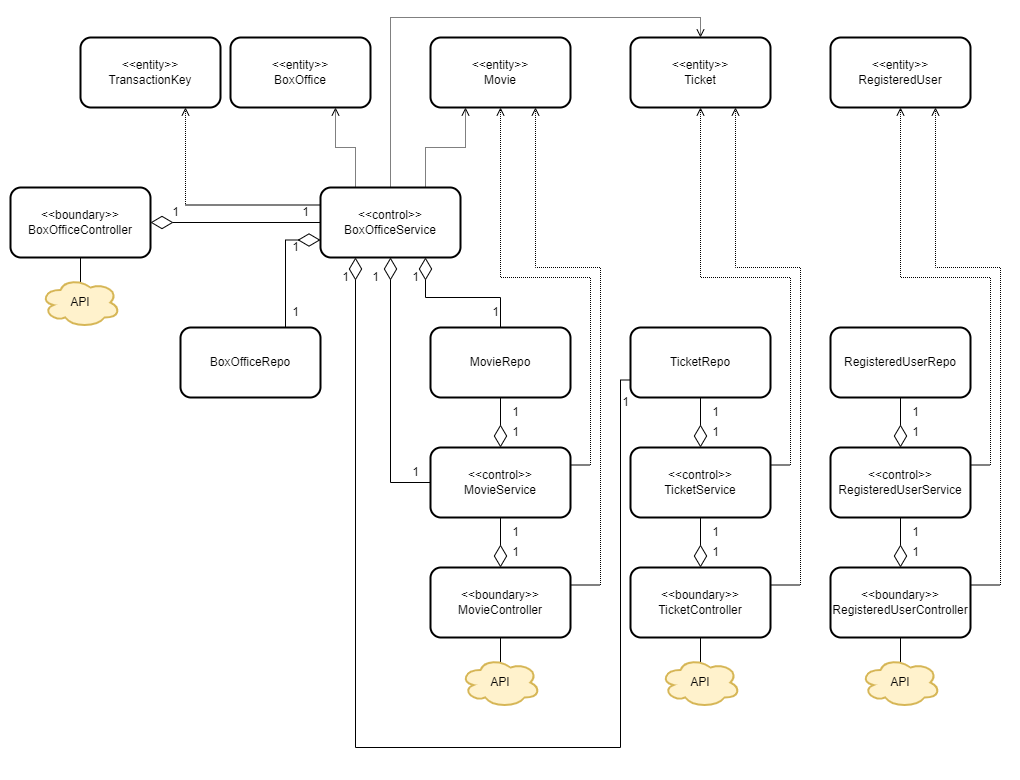

The diagram above was exported from draw.io. Its source (the exported page's mxGraphModel, read from the mxfile embedded in the PNG):
<mxGraphModel dx="1623" dy="914" grid="1" gridSize="10" guides="1" tooltips="1" connect="1" arrows="1" fold="1" page="1" pageScale="1" pageWidth="1700" pageHeight="1100" math="0" shadow="0">
  <root>
    <mxCell id="0" />
    <mxCell id="1" parent="0" />
    <mxCell id="1Ca0S9xtPDxvIVbtzS-j-1" value="&amp;lt;&amp;lt;entity&amp;gt;&amp;gt;&lt;br&gt;BoxOffice" style="rounded=1;whiteSpace=wrap;html=1;strokeWidth=2;" vertex="1" parent="1">
      <mxGeometry x="640" y="340" width="140" height="70" as="geometry" />
    </mxCell>
    <mxCell id="1Ca0S9xtPDxvIVbtzS-j-2" value="&amp;lt;&amp;lt;entity&amp;gt;&amp;gt;&lt;br&gt;TransactionKey" style="rounded=1;whiteSpace=wrap;html=1;strokeWidth=2;" vertex="1" parent="1">
      <mxGeometry x="490" y="340" width="140" height="70" as="geometry" />
    </mxCell>
    <mxCell id="1Ca0S9xtPDxvIVbtzS-j-3" value="&amp;lt;&amp;lt;entity&amp;gt;&amp;gt;&lt;br&gt;Movie" style="rounded=1;whiteSpace=wrap;html=1;strokeWidth=2;" vertex="1" parent="1">
      <mxGeometry x="840" y="340" width="140" height="70" as="geometry" />
    </mxCell>
    <mxCell id="1Ca0S9xtPDxvIVbtzS-j-4" value="&amp;lt;&amp;lt;entity&amp;gt;&amp;gt;&lt;br&gt;Ticket" style="rounded=1;whiteSpace=wrap;html=1;strokeWidth=2;" vertex="1" parent="1">
      <mxGeometry x="1040" y="340" width="140" height="70" as="geometry" />
    </mxCell>
    <mxCell id="1Ca0S9xtPDxvIVbtzS-j-5" value="&amp;lt;&amp;lt;entity&amp;gt;&amp;gt;&lt;br&gt;RegisteredUser" style="rounded=1;whiteSpace=wrap;html=1;strokeWidth=2;" vertex="1" parent="1">
      <mxGeometry x="1240" y="340" width="140" height="70" as="geometry" />
    </mxCell>
    <mxCell id="1Ca0S9xtPDxvIVbtzS-j-35" style="edgeStyle=orthogonalEdgeStyle;rounded=0;orthogonalLoop=1;jettySize=auto;html=1;exitX=1;exitY=0.5;exitDx=0;exitDy=0;entryX=0;entryY=0.5;entryDx=0;entryDy=0;strokeWidth=1;startArrow=diamondThin;startFill=0;endArrow=none;endFill=0;startSize=20;" edge="1" parent="1" source="1Ca0S9xtPDxvIVbtzS-j-6" target="1Ca0S9xtPDxvIVbtzS-j-11">
      <mxGeometry relative="1" as="geometry" />
    </mxCell>
    <mxCell id="1Ca0S9xtPDxvIVbtzS-j-6" value="&amp;lt;&amp;lt;boundary&amp;gt;&amp;gt;&lt;br&gt;BoxOfficeController" style="rounded=1;whiteSpace=wrap;html=1;strokeWidth=2;" vertex="1" parent="1">
      <mxGeometry x="420" y="490" width="140" height="70" as="geometry" />
    </mxCell>
    <mxCell id="1Ca0S9xtPDxvIVbtzS-j-31" style="edgeStyle=orthogonalEdgeStyle;rounded=0;orthogonalLoop=1;jettySize=auto;html=1;exitX=0.5;exitY=0;exitDx=0;exitDy=0;entryX=0.5;entryY=1;entryDx=0;entryDy=0;strokeWidth=1;startArrow=diamondThin;startFill=0;endArrow=none;endFill=0;startSize=20;" edge="1" parent="1" source="1Ca0S9xtPDxvIVbtzS-j-7" target="1Ca0S9xtPDxvIVbtzS-j-12">
      <mxGeometry relative="1" as="geometry" />
    </mxCell>
    <mxCell id="1Ca0S9xtPDxvIVbtzS-j-43" style="edgeStyle=orthogonalEdgeStyle;rounded=0;orthogonalLoop=1;jettySize=auto;html=1;exitX=1;exitY=0.25;exitDx=0;exitDy=0;entryX=0.75;entryY=1;entryDx=0;entryDy=0;dashed=1;dashPattern=1 1;strokeWidth=1;startArrow=none;startFill=0;endArrow=open;endFill=0;startSize=20;" edge="1" parent="1" source="1Ca0S9xtPDxvIVbtzS-j-7" target="1Ca0S9xtPDxvIVbtzS-j-3">
      <mxGeometry relative="1" as="geometry">
        <Array as="points">
          <mxPoint x="1010" y="888" />
          <mxPoint x="1010" y="570" />
          <mxPoint x="945" y="570" />
        </Array>
      </mxGeometry>
    </mxCell>
    <mxCell id="1Ca0S9xtPDxvIVbtzS-j-7" value="&amp;lt;&amp;lt;boundary&amp;gt;&amp;gt;&lt;br&gt;MovieController" style="rounded=1;whiteSpace=wrap;html=1;strokeWidth=2;" vertex="1" parent="1">
      <mxGeometry x="840" y="870" width="140" height="70" as="geometry" />
    </mxCell>
    <mxCell id="1Ca0S9xtPDxvIVbtzS-j-32" style="edgeStyle=orthogonalEdgeStyle;rounded=0;orthogonalLoop=1;jettySize=auto;html=1;exitX=0.5;exitY=0;exitDx=0;exitDy=0;entryX=0.5;entryY=1;entryDx=0;entryDy=0;strokeWidth=1;startArrow=diamondThin;startFill=0;endArrow=none;endFill=0;startSize=20;" edge="1" parent="1" source="1Ca0S9xtPDxvIVbtzS-j-8" target="1Ca0S9xtPDxvIVbtzS-j-13">
      <mxGeometry relative="1" as="geometry" />
    </mxCell>
    <mxCell id="1Ca0S9xtPDxvIVbtzS-j-39" style="edgeStyle=orthogonalEdgeStyle;rounded=0;orthogonalLoop=1;jettySize=auto;html=1;exitX=1;exitY=0.25;exitDx=0;exitDy=0;entryX=0.75;entryY=1;entryDx=0;entryDy=0;dashed=1;dashPattern=1 1;strokeWidth=1;startArrow=none;startFill=0;endArrow=open;endFill=0;startSize=20;" edge="1" parent="1" source="1Ca0S9xtPDxvIVbtzS-j-8" target="1Ca0S9xtPDxvIVbtzS-j-4">
      <mxGeometry relative="1" as="geometry">
        <Array as="points">
          <mxPoint x="1210" y="888" />
          <mxPoint x="1210" y="570" />
          <mxPoint x="1145" y="570" />
        </Array>
      </mxGeometry>
    </mxCell>
    <mxCell id="1Ca0S9xtPDxvIVbtzS-j-8" value="&amp;lt;&amp;lt;boundary&amp;gt;&amp;gt;&lt;br&gt;TicketController" style="rounded=1;whiteSpace=wrap;html=1;strokeWidth=2;" vertex="1" parent="1">
      <mxGeometry x="1040" y="870" width="140" height="70" as="geometry" />
    </mxCell>
    <mxCell id="1Ca0S9xtPDxvIVbtzS-j-33" style="edgeStyle=orthogonalEdgeStyle;rounded=0;orthogonalLoop=1;jettySize=auto;html=1;exitX=0.5;exitY=0;exitDx=0;exitDy=0;entryX=0.5;entryY=1;entryDx=0;entryDy=0;strokeWidth=1;startArrow=diamondThin;startFill=0;endArrow=none;endFill=0;startSize=20;" edge="1" parent="1" source="1Ca0S9xtPDxvIVbtzS-j-9" target="1Ca0S9xtPDxvIVbtzS-j-14">
      <mxGeometry relative="1" as="geometry" />
    </mxCell>
    <mxCell id="1Ca0S9xtPDxvIVbtzS-j-37" style="edgeStyle=orthogonalEdgeStyle;rounded=0;orthogonalLoop=1;jettySize=auto;html=1;exitX=1;exitY=0.25;exitDx=0;exitDy=0;entryX=0.75;entryY=1;entryDx=0;entryDy=0;dashed=1;dashPattern=1 1;strokeWidth=1;startArrow=none;startFill=0;endArrow=open;endFill=0;startSize=20;" edge="1" parent="1" source="1Ca0S9xtPDxvIVbtzS-j-9" target="1Ca0S9xtPDxvIVbtzS-j-5">
      <mxGeometry relative="1" as="geometry">
        <Array as="points">
          <mxPoint x="1410" y="888" />
          <mxPoint x="1410" y="570" />
          <mxPoint x="1345" y="570" />
        </Array>
      </mxGeometry>
    </mxCell>
    <mxCell id="1Ca0S9xtPDxvIVbtzS-j-9" value="&amp;lt;&amp;lt;boundary&amp;gt;&amp;gt;&lt;br&gt;RegisteredUserController" style="rounded=1;whiteSpace=wrap;html=1;strokeWidth=2;" vertex="1" parent="1">
      <mxGeometry x="1240" y="870" width="140" height="70" as="geometry" />
    </mxCell>
    <mxCell id="1Ca0S9xtPDxvIVbtzS-j-20" style="edgeStyle=orthogonalEdgeStyle;rounded=0;orthogonalLoop=1;jettySize=auto;html=1;exitX=0.25;exitY=0;exitDx=0;exitDy=0;entryX=0.75;entryY=1;entryDx=0;entryDy=0;strokeWidth=1;dashed=1;dashPattern=1 1;endArrow=open;endFill=0;" edge="1" parent="1" source="1Ca0S9xtPDxvIVbtzS-j-11" target="1Ca0S9xtPDxvIVbtzS-j-1">
      <mxGeometry relative="1" as="geometry" />
    </mxCell>
    <mxCell id="1Ca0S9xtPDxvIVbtzS-j-21" style="edgeStyle=orthogonalEdgeStyle;rounded=0;orthogonalLoop=1;jettySize=auto;html=1;exitX=0.75;exitY=0;exitDx=0;exitDy=0;entryX=0.25;entryY=1;entryDx=0;entryDy=0;strokeWidth=1;dashed=1;dashPattern=1 1;endArrow=open;endFill=0;" edge="1" parent="1" source="1Ca0S9xtPDxvIVbtzS-j-11" target="1Ca0S9xtPDxvIVbtzS-j-3">
      <mxGeometry relative="1" as="geometry" />
    </mxCell>
    <mxCell id="1Ca0S9xtPDxvIVbtzS-j-23" style="edgeStyle=orthogonalEdgeStyle;rounded=0;orthogonalLoop=1;jettySize=auto;html=1;exitX=0;exitY=0.75;exitDx=0;exitDy=0;entryX=0.75;entryY=0;entryDx=0;entryDy=0;strokeWidth=1;startArrow=diamondThin;startFill=0;endArrow=none;endFill=0;startSize=20;" edge="1" parent="1" source="1Ca0S9xtPDxvIVbtzS-j-11" target="1Ca0S9xtPDxvIVbtzS-j-16">
      <mxGeometry relative="1" as="geometry" />
    </mxCell>
    <mxCell id="1Ca0S9xtPDxvIVbtzS-j-25" style="edgeStyle=orthogonalEdgeStyle;rounded=0;orthogonalLoop=1;jettySize=auto;html=1;exitX=0.5;exitY=1;exitDx=0;exitDy=0;entryX=0;entryY=0.5;entryDx=0;entryDy=0;strokeWidth=1;startArrow=diamondThin;startFill=0;endArrow=none;endFill=0;startSize=20;" edge="1" parent="1" source="1Ca0S9xtPDxvIVbtzS-j-11" target="1Ca0S9xtPDxvIVbtzS-j-12">
      <mxGeometry relative="1" as="geometry">
        <Array as="points">
          <mxPoint x="800" y="785" />
        </Array>
      </mxGeometry>
    </mxCell>
    <mxCell id="1Ca0S9xtPDxvIVbtzS-j-26" style="edgeStyle=orthogonalEdgeStyle;rounded=0;orthogonalLoop=1;jettySize=auto;html=1;exitX=0.75;exitY=1;exitDx=0;exitDy=0;entryX=0.5;entryY=0;entryDx=0;entryDy=0;strokeWidth=1;startArrow=diamondThin;startFill=0;endArrow=none;endFill=0;startSize=20;" edge="1" parent="1" source="1Ca0S9xtPDxvIVbtzS-j-11" target="1Ca0S9xtPDxvIVbtzS-j-17">
      <mxGeometry relative="1" as="geometry" />
    </mxCell>
    <mxCell id="1Ca0S9xtPDxvIVbtzS-j-34" style="edgeStyle=orthogonalEdgeStyle;rounded=0;orthogonalLoop=1;jettySize=auto;html=1;exitX=0;exitY=0.25;exitDx=0;exitDy=0;entryX=0.75;entryY=1;entryDx=0;entryDy=0;strokeWidth=1;startArrow=none;startFill=0;endArrow=open;endFill=0;startSize=20;dashed=1;dashPattern=1 1;" edge="1" parent="1" source="1Ca0S9xtPDxvIVbtzS-j-11" target="1Ca0S9xtPDxvIVbtzS-j-2">
      <mxGeometry relative="1" as="geometry" />
    </mxCell>
    <mxCell id="1Ca0S9xtPDxvIVbtzS-j-40" style="edgeStyle=orthogonalEdgeStyle;rounded=0;orthogonalLoop=1;jettySize=auto;html=1;exitX=0.5;exitY=0;exitDx=0;exitDy=0;entryX=0.5;entryY=0;entryDx=0;entryDy=0;dashed=1;dashPattern=1 1;strokeWidth=1;startArrow=none;startFill=0;endArrow=open;endFill=0;startSize=20;" edge="1" parent="1" source="1Ca0S9xtPDxvIVbtzS-j-11" target="1Ca0S9xtPDxvIVbtzS-j-4">
      <mxGeometry relative="1" as="geometry" />
    </mxCell>
    <mxCell id="1Ca0S9xtPDxvIVbtzS-j-41" style="edgeStyle=orthogonalEdgeStyle;rounded=0;orthogonalLoop=1;jettySize=auto;html=1;exitX=0.25;exitY=1;exitDx=0;exitDy=0;entryX=0;entryY=0.75;entryDx=0;entryDy=0;strokeWidth=1;startArrow=diamondThin;startFill=0;endArrow=none;endFill=0;startSize=20;" edge="1" parent="1" source="1Ca0S9xtPDxvIVbtzS-j-11" target="1Ca0S9xtPDxvIVbtzS-j-18">
      <mxGeometry relative="1" as="geometry">
        <Array as="points">
          <mxPoint x="765" y="1050" />
          <mxPoint x="1030" y="1050" />
          <mxPoint x="1030" y="683" />
        </Array>
      </mxGeometry>
    </mxCell>
    <mxCell id="1Ca0S9xtPDxvIVbtzS-j-11" value="&amp;lt;&amp;lt;control&amp;gt;&amp;gt;&lt;br&gt;BoxOfficeService" style="rounded=1;whiteSpace=wrap;html=1;strokeWidth=2;" vertex="1" parent="1">
      <mxGeometry x="730" y="490" width="140" height="70" as="geometry" />
    </mxCell>
    <mxCell id="1Ca0S9xtPDxvIVbtzS-j-28" style="edgeStyle=orthogonalEdgeStyle;rounded=0;orthogonalLoop=1;jettySize=auto;html=1;exitX=0.5;exitY=0;exitDx=0;exitDy=0;entryX=0.5;entryY=1;entryDx=0;entryDy=0;strokeWidth=1;startArrow=diamondThin;startFill=0;endArrow=none;endFill=0;startSize=20;" edge="1" parent="1" source="1Ca0S9xtPDxvIVbtzS-j-12" target="1Ca0S9xtPDxvIVbtzS-j-17">
      <mxGeometry relative="1" as="geometry" />
    </mxCell>
    <mxCell id="1Ca0S9xtPDxvIVbtzS-j-42" style="edgeStyle=orthogonalEdgeStyle;rounded=0;orthogonalLoop=1;jettySize=auto;html=1;exitX=1;exitY=0.25;exitDx=0;exitDy=0;entryX=0.5;entryY=1;entryDx=0;entryDy=0;strokeWidth=1;startArrow=none;startFill=0;endArrow=open;endFill=0;startSize=20;dashed=1;dashPattern=1 1;" edge="1" parent="1" source="1Ca0S9xtPDxvIVbtzS-j-12" target="1Ca0S9xtPDxvIVbtzS-j-3">
      <mxGeometry relative="1" as="geometry" />
    </mxCell>
    <mxCell id="1Ca0S9xtPDxvIVbtzS-j-12" value="&amp;lt;&amp;lt;control&amp;gt;&amp;gt;&lt;br&gt;MovieService" style="rounded=1;whiteSpace=wrap;html=1;strokeWidth=2;" vertex="1" parent="1">
      <mxGeometry x="840" y="750" width="140" height="70" as="geometry" />
    </mxCell>
    <mxCell id="1Ca0S9xtPDxvIVbtzS-j-29" style="edgeStyle=orthogonalEdgeStyle;rounded=0;orthogonalLoop=1;jettySize=auto;html=1;exitX=0.5;exitY=0;exitDx=0;exitDy=0;entryX=0.5;entryY=1;entryDx=0;entryDy=0;strokeWidth=1;startArrow=diamondThin;startFill=0;endArrow=none;endFill=0;startSize=20;" edge="1" parent="1" source="1Ca0S9xtPDxvIVbtzS-j-13" target="1Ca0S9xtPDxvIVbtzS-j-18">
      <mxGeometry relative="1" as="geometry" />
    </mxCell>
    <mxCell id="1Ca0S9xtPDxvIVbtzS-j-38" style="edgeStyle=orthogonalEdgeStyle;rounded=0;orthogonalLoop=1;jettySize=auto;html=1;exitX=1;exitY=0.25;exitDx=0;exitDy=0;entryX=0.5;entryY=1;entryDx=0;entryDy=0;dashed=1;dashPattern=1 1;strokeWidth=1;startArrow=none;startFill=0;endArrow=open;endFill=0;startSize=20;" edge="1" parent="1" source="1Ca0S9xtPDxvIVbtzS-j-13" target="1Ca0S9xtPDxvIVbtzS-j-4">
      <mxGeometry relative="1" as="geometry" />
    </mxCell>
    <mxCell id="1Ca0S9xtPDxvIVbtzS-j-13" value="&amp;lt;&amp;lt;control&amp;gt;&amp;gt;&lt;br&gt;TicketService" style="rounded=1;whiteSpace=wrap;html=1;strokeWidth=2;" vertex="1" parent="1">
      <mxGeometry x="1040" y="750" width="140" height="70" as="geometry" />
    </mxCell>
    <mxCell id="1Ca0S9xtPDxvIVbtzS-j-30" style="edgeStyle=orthogonalEdgeStyle;rounded=0;orthogonalLoop=1;jettySize=auto;html=1;exitX=0.5;exitY=0;exitDx=0;exitDy=0;entryX=0.5;entryY=1;entryDx=0;entryDy=0;strokeWidth=1;startArrow=diamondThin;startFill=0;endArrow=none;endFill=0;startSize=20;" edge="1" parent="1" source="1Ca0S9xtPDxvIVbtzS-j-14" target="1Ca0S9xtPDxvIVbtzS-j-19">
      <mxGeometry relative="1" as="geometry" />
    </mxCell>
    <mxCell id="1Ca0S9xtPDxvIVbtzS-j-36" style="edgeStyle=orthogonalEdgeStyle;rounded=0;orthogonalLoop=1;jettySize=auto;html=1;exitX=1;exitY=0.25;exitDx=0;exitDy=0;entryX=0.5;entryY=1;entryDx=0;entryDy=0;strokeWidth=1;startArrow=none;startFill=0;endArrow=open;endFill=0;startSize=20;dashed=1;dashPattern=1 1;" edge="1" parent="1" source="1Ca0S9xtPDxvIVbtzS-j-14" target="1Ca0S9xtPDxvIVbtzS-j-5">
      <mxGeometry relative="1" as="geometry" />
    </mxCell>
    <mxCell id="1Ca0S9xtPDxvIVbtzS-j-14" value="&amp;lt;&amp;lt;control&amp;gt;&amp;gt;&lt;br&gt;RegisteredUserService" style="rounded=1;whiteSpace=wrap;html=1;strokeWidth=2;" vertex="1" parent="1">
      <mxGeometry x="1240" y="750" width="140" height="70" as="geometry" />
    </mxCell>
    <mxCell id="1Ca0S9xtPDxvIVbtzS-j-16" value="BoxOfficeRepo" style="rounded=1;whiteSpace=wrap;html=1;strokeWidth=2;" vertex="1" parent="1">
      <mxGeometry x="590" y="630" width="140" height="70" as="geometry" />
    </mxCell>
    <mxCell id="1Ca0S9xtPDxvIVbtzS-j-17" value="MovieRepo" style="rounded=1;whiteSpace=wrap;html=1;strokeWidth=2;" vertex="1" parent="1">
      <mxGeometry x="840" y="630" width="140" height="70" as="geometry" />
    </mxCell>
    <mxCell id="1Ca0S9xtPDxvIVbtzS-j-18" value="TicketRepo" style="rounded=1;whiteSpace=wrap;html=1;strokeWidth=2;" vertex="1" parent="1">
      <mxGeometry x="1040" y="630" width="140" height="70" as="geometry" />
    </mxCell>
    <mxCell id="1Ca0S9xtPDxvIVbtzS-j-19" value="RegisteredUserRepo" style="rounded=1;whiteSpace=wrap;html=1;strokeWidth=2;" vertex="1" parent="1">
      <mxGeometry x="1240" y="630" width="140" height="70" as="geometry" />
    </mxCell>
    <mxCell id="1Ca0S9xtPDxvIVbtzS-j-44" value="1" style="text;html=1;align=center;verticalAlign=middle;resizable=0;points=[];autosize=1;strokeColor=none;fillColor=none;" vertex="1" parent="1">
      <mxGeometry x="570" y="500" width="30" height="30" as="geometry" />
    </mxCell>
    <mxCell id="1Ca0S9xtPDxvIVbtzS-j-45" value="1" style="text;html=1;align=center;verticalAlign=middle;resizable=0;points=[];autosize=1;strokeColor=none;fillColor=none;" vertex="1" parent="1">
      <mxGeometry x="700" y="500" width="30" height="30" as="geometry" />
    </mxCell>
    <mxCell id="1Ca0S9xtPDxvIVbtzS-j-46" value="1" style="text;html=1;align=center;verticalAlign=middle;resizable=0;points=[];autosize=1;strokeColor=none;fillColor=none;" vertex="1" parent="1">
      <mxGeometry x="690" y="535" width="30" height="30" as="geometry" />
    </mxCell>
    <mxCell id="1Ca0S9xtPDxvIVbtzS-j-47" value="1" style="text;html=1;align=center;verticalAlign=middle;resizable=0;points=[];autosize=1;strokeColor=none;fillColor=none;" vertex="1" parent="1">
      <mxGeometry x="690" y="600" width="30" height="30" as="geometry" />
    </mxCell>
    <mxCell id="1Ca0S9xtPDxvIVbtzS-j-48" value="1" style="text;html=1;align=center;verticalAlign=middle;resizable=0;points=[];autosize=1;strokeColor=none;fillColor=none;" vertex="1" parent="1">
      <mxGeometry x="740" y="565" width="30" height="30" as="geometry" />
    </mxCell>
    <mxCell id="1Ca0S9xtPDxvIVbtzS-j-49" value="1" style="text;html=1;align=center;verticalAlign=middle;resizable=0;points=[];autosize=1;strokeColor=none;fillColor=none;" vertex="1" parent="1">
      <mxGeometry x="770" y="565" width="30" height="30" as="geometry" />
    </mxCell>
    <mxCell id="1Ca0S9xtPDxvIVbtzS-j-50" value="1" style="text;html=1;align=center;verticalAlign=middle;resizable=0;points=[];autosize=1;strokeColor=none;fillColor=none;" vertex="1" parent="1">
      <mxGeometry x="810" y="565" width="30" height="30" as="geometry" />
    </mxCell>
    <mxCell id="1Ca0S9xtPDxvIVbtzS-j-51" value="1" style="text;html=1;align=center;verticalAlign=middle;resizable=0;points=[];autosize=1;strokeColor=none;fillColor=none;" vertex="1" parent="1">
      <mxGeometry x="890" y="600" width="30" height="30" as="geometry" />
    </mxCell>
    <mxCell id="1Ca0S9xtPDxvIVbtzS-j-52" value="1" style="text;html=1;align=center;verticalAlign=middle;resizable=0;points=[];autosize=1;strokeColor=none;fillColor=none;" vertex="1" parent="1">
      <mxGeometry x="810" y="760" width="30" height="30" as="geometry" />
    </mxCell>
    <mxCell id="1Ca0S9xtPDxvIVbtzS-j-53" value="1" style="text;html=1;align=center;verticalAlign=middle;resizable=0;points=[];autosize=1;strokeColor=none;fillColor=none;" vertex="1" parent="1">
      <mxGeometry x="1020" y="690" width="30" height="30" as="geometry" />
    </mxCell>
    <mxCell id="1Ca0S9xtPDxvIVbtzS-j-58" value="1" style="text;html=1;align=center;verticalAlign=middle;resizable=0;points=[];autosize=1;strokeColor=none;fillColor=none;" vertex="1" parent="1">
      <mxGeometry x="910" y="700" width="30" height="30" as="geometry" />
    </mxCell>
    <mxCell id="1Ca0S9xtPDxvIVbtzS-j-59" value="1" style="text;html=1;align=center;verticalAlign=middle;resizable=0;points=[];autosize=1;strokeColor=none;fillColor=none;" vertex="1" parent="1">
      <mxGeometry x="910" y="720" width="30" height="30" as="geometry" />
    </mxCell>
    <mxCell id="1Ca0S9xtPDxvIVbtzS-j-60" value="1" style="text;html=1;align=center;verticalAlign=middle;resizable=0;points=[];autosize=1;strokeColor=none;fillColor=none;" vertex="1" parent="1">
      <mxGeometry x="910" y="820" width="30" height="30" as="geometry" />
    </mxCell>
    <mxCell id="1Ca0S9xtPDxvIVbtzS-j-61" value="1" style="text;html=1;align=center;verticalAlign=middle;resizable=0;points=[];autosize=1;strokeColor=none;fillColor=none;" vertex="1" parent="1">
      <mxGeometry x="910" y="840" width="30" height="30" as="geometry" />
    </mxCell>
    <mxCell id="1Ca0S9xtPDxvIVbtzS-j-62" value="1" style="text;html=1;align=center;verticalAlign=middle;resizable=0;points=[];autosize=1;strokeColor=none;fillColor=none;" vertex="1" parent="1">
      <mxGeometry x="1110" y="700" width="30" height="30" as="geometry" />
    </mxCell>
    <mxCell id="1Ca0S9xtPDxvIVbtzS-j-63" value="1" style="text;html=1;align=center;verticalAlign=middle;resizable=0;points=[];autosize=1;strokeColor=none;fillColor=none;" vertex="1" parent="1">
      <mxGeometry x="1110" y="720" width="30" height="30" as="geometry" />
    </mxCell>
    <mxCell id="1Ca0S9xtPDxvIVbtzS-j-64" value="1" style="text;html=1;align=center;verticalAlign=middle;resizable=0;points=[];autosize=1;strokeColor=none;fillColor=none;" vertex="1" parent="1">
      <mxGeometry x="1110" y="820" width="30" height="30" as="geometry" />
    </mxCell>
    <mxCell id="1Ca0S9xtPDxvIVbtzS-j-65" value="1" style="text;html=1;align=center;verticalAlign=middle;resizable=0;points=[];autosize=1;strokeColor=none;fillColor=none;" vertex="1" parent="1">
      <mxGeometry x="1110" y="840" width="30" height="30" as="geometry" />
    </mxCell>
    <mxCell id="1Ca0S9xtPDxvIVbtzS-j-66" value="1" style="text;html=1;align=center;verticalAlign=middle;resizable=0;points=[];autosize=1;strokeColor=none;fillColor=none;" vertex="1" parent="1">
      <mxGeometry x="1310" y="700" width="30" height="30" as="geometry" />
    </mxCell>
    <mxCell id="1Ca0S9xtPDxvIVbtzS-j-67" value="1" style="text;html=1;align=center;verticalAlign=middle;resizable=0;points=[];autosize=1;strokeColor=none;fillColor=none;" vertex="1" parent="1">
      <mxGeometry x="1310" y="720" width="30" height="30" as="geometry" />
    </mxCell>
    <mxCell id="1Ca0S9xtPDxvIVbtzS-j-68" value="1" style="text;html=1;align=center;verticalAlign=middle;resizable=0;points=[];autosize=1;strokeColor=none;fillColor=none;" vertex="1" parent="1">
      <mxGeometry x="1310" y="820" width="30" height="30" as="geometry" />
    </mxCell>
    <mxCell id="1Ca0S9xtPDxvIVbtzS-j-69" value="1" style="text;html=1;align=center;verticalAlign=middle;resizable=0;points=[];autosize=1;strokeColor=none;fillColor=none;" vertex="1" parent="1">
      <mxGeometry x="1310" y="840" width="30" height="30" as="geometry" />
    </mxCell>
    <mxCell id="1Ca0S9xtPDxvIVbtzS-j-71" style="edgeStyle=orthogonalEdgeStyle;rounded=0;orthogonalLoop=1;jettySize=auto;html=1;exitX=0.625;exitY=0.2;exitDx=0;exitDy=0;exitPerimeter=0;entryX=0.5;entryY=1;entryDx=0;entryDy=0;strokeWidth=1;startArrow=none;startFill=0;endArrow=none;endFill=0;startSize=20;" edge="1" parent="1" source="1Ca0S9xtPDxvIVbtzS-j-70" target="1Ca0S9xtPDxvIVbtzS-j-6">
      <mxGeometry relative="1" as="geometry" />
    </mxCell>
    <mxCell id="1Ca0S9xtPDxvIVbtzS-j-70" value="API" style="ellipse;shape=cloud;whiteSpace=wrap;html=1;strokeWidth=2;fillColor=#fff2cc;strokeColor=#d6b656;" vertex="1" parent="1">
      <mxGeometry x="450" y="580" width="80" height="50" as="geometry" />
    </mxCell>
    <mxCell id="1Ca0S9xtPDxvIVbtzS-j-75" style="edgeStyle=orthogonalEdgeStyle;rounded=0;orthogonalLoop=1;jettySize=auto;html=1;exitX=0.4;exitY=0.1;exitDx=0;exitDy=0;exitPerimeter=0;entryX=0.5;entryY=1;entryDx=0;entryDy=0;strokeWidth=1;startArrow=none;startFill=0;endArrow=none;endFill=0;startSize=20;" edge="1" parent="1" source="1Ca0S9xtPDxvIVbtzS-j-72" target="1Ca0S9xtPDxvIVbtzS-j-7">
      <mxGeometry relative="1" as="geometry" />
    </mxCell>
    <mxCell id="1Ca0S9xtPDxvIVbtzS-j-72" value="API" style="ellipse;shape=cloud;whiteSpace=wrap;html=1;strokeWidth=2;fillColor=#fff2cc;strokeColor=#d6b656;" vertex="1" parent="1">
      <mxGeometry x="870" y="960" width="80" height="50" as="geometry" />
    </mxCell>
    <mxCell id="1Ca0S9xtPDxvIVbtzS-j-76" style="edgeStyle=orthogonalEdgeStyle;rounded=0;orthogonalLoop=1;jettySize=auto;html=1;exitX=0.4;exitY=0.1;exitDx=0;exitDy=0;exitPerimeter=0;entryX=0.5;entryY=1;entryDx=0;entryDy=0;strokeWidth=1;startArrow=none;startFill=0;endArrow=none;endFill=0;startSize=20;" edge="1" parent="1" source="1Ca0S9xtPDxvIVbtzS-j-73" target="1Ca0S9xtPDxvIVbtzS-j-8">
      <mxGeometry relative="1" as="geometry" />
    </mxCell>
    <mxCell id="1Ca0S9xtPDxvIVbtzS-j-73" value="API" style="ellipse;shape=cloud;whiteSpace=wrap;html=1;strokeWidth=2;fillColor=#fff2cc;strokeColor=#d6b656;" vertex="1" parent="1">
      <mxGeometry x="1070" y="960" width="80" height="50" as="geometry" />
    </mxCell>
    <mxCell id="1Ca0S9xtPDxvIVbtzS-j-77" style="edgeStyle=orthogonalEdgeStyle;rounded=0;orthogonalLoop=1;jettySize=auto;html=1;exitX=0.4;exitY=0.1;exitDx=0;exitDy=0;exitPerimeter=0;entryX=0.5;entryY=1;entryDx=0;entryDy=0;strokeWidth=1;startArrow=none;startFill=0;endArrow=none;endFill=0;startSize=20;" edge="1" parent="1" source="1Ca0S9xtPDxvIVbtzS-j-74" target="1Ca0S9xtPDxvIVbtzS-j-9">
      <mxGeometry relative="1" as="geometry" />
    </mxCell>
    <mxCell id="1Ca0S9xtPDxvIVbtzS-j-74" value="API" style="ellipse;shape=cloud;whiteSpace=wrap;html=1;strokeWidth=2;fillColor=#fff2cc;strokeColor=#d6b656;" vertex="1" parent="1">
      <mxGeometry x="1270" y="960" width="80" height="50" as="geometry" />
    </mxCell>
  </root>
</mxGraphModel>